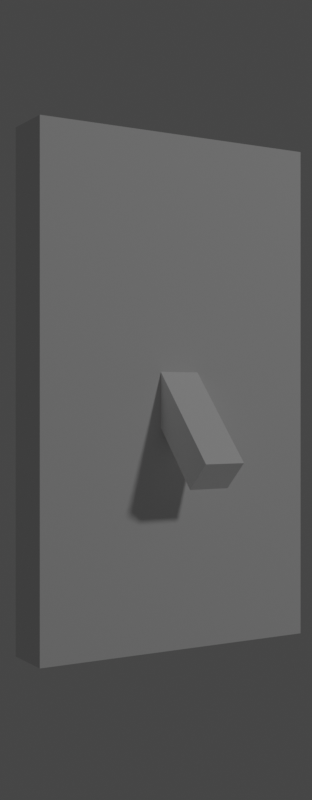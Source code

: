 # Source: LightSwitch.blend  (saved by Blender 3.0.42; exported with 4.5.12 LTS)
import bpy
from mathutils import Matrix  # noqa: F401  (used for matrix-valued properties, if any)

bpy.ops.wm.read_factory_settings(use_empty=True)
scene = bpy.context.scene
scene.name = 'Scene'

# ---- collections
col_collection = bpy.data.collections.new('Collection'); scene.collection.children.link(col_collection)

# ---- materials (node trees are filled in below, after node groups)
mat_material_001 = bpy.data.materials.new('Material.001')
mat_material_001.use_transparent_shadow = False

# ---- material node trees
mat_material_001.use_nodes = True; mat_material_001.node_tree.nodes.clear()
_N = mat_material_001.node_tree.nodes; _L = mat_material_001.node_tree.links
n0 = _N.new('ShaderNodeBsdfPrincipled'); n0.name = 'Principled BSDF'; n0.location = (10, 300)
n0.distribution = 'GGX'
n0.subsurface_method = 'RANDOM_WALK_SKIN'
n0.inputs[0].default_value = (1.0, 1.0, 1.0, 1.0)
n0.inputs[3].default_value = 1.45
n0.inputs[27].default_value = (0.0, 0.0, 0.0, 1.0)
n0.inputs[28].default_value = 1.0
n1 = _N.new('ShaderNodeOutputMaterial'); n1.name = 'Material Output'; n1.location = (300, 300)
_L.new(n0.outputs[0], n1.inputs[0])
n1.is_active_output = True

# ---- world
world_world = bpy.data.worlds.new('World'); scene.world = world_world
world_world.use_nodes = True; world_world.node_tree.nodes.clear()
_N = world_world.node_tree.nodes; _L = world_world.node_tree.links
n0 = _N.new('ShaderNodeOutputWorld'); n0.name = 'World Output'; n0.location = (300, 300)
n1 = _N.new('ShaderNodeBackground'); n1.name = 'Background'; n1.location = (10, 300)
n1.inputs[0].default_value = (0.05088, 0.05088, 0.05088, 1.0)
_L.new(n1.outputs[0], n0.inputs[0])
n0.is_active_output = True
world_world.color = (0.05088, 0.05088, 0.05088)
world_world.use_sun_shadow = False
world_world.sun_shadow_jitter_overblur = 0.0

# ---- cameras
cam_camera_001 = bpy.data.cameras.new('Camera.001')

# ---- lights
light_point = bpy.data.lights.new('Point', 'POINT')
light_point.transmission_factor = 0.0
light_point.energy = 133.4
light_point.shadow_soft_size = 0.25
light_point.shadow_maximum_resolution = 0.006
light_point.use_absolute_resolution = True

# ---- meshes
me_cube_001 = bpy.data.meshes.new('Cube.001')
me_cube_001.from_pydata([(-1.0, -1.0, -1.0), (-1.0, -1.0, 1.0), (-1.0, 1.0, -1.0), (-1.0, 1.0, 1.0), (1.0, -1.0, -1.0), (1.0, -1.0, 1.0), (1.0, 1.0, -1.0), (1.0, 1.0, 1.0)], [], [(0, 1, 3, 2), (2, 3, 7, 6), (6, 7, 5, 4), (4, 5, 1, 0), (2, 6, 4, 0), (7, 3, 1, 5)])
_uv = me_cube_001.uv_layers.new(name='UVMap')
_uv.uv.foreach_set('vector', [0.375, 0.0, 0.625, 0.0, 0.625, 0.25, 0.375, 0.25, 0.375, 0.25, 0.625, 0.25, 0.625, 0.5, 0.375, 0.5, 0.375, 0.5, 0.625, 0.5, 0.625, 0.75, 0.375, 0.75, 0.375, 0.75, 0.625, 0.75, 0.625, 1.0, 0.375, 1.0, 0.125, 0.5, 0.375, 0.5, 0.375, 0.75, 0.125, 0.75, 0.625, 0.5, 0.875, 0.5, 0.875, 0.75, 0.625, 0.75])
me_cube_001.use_remesh_fix_poles = True
me_cube_001.use_remesh_preserve_attributes = False
me_cube_001.update()
me_cube_002 = bpy.data.meshes.new('Cube.002')
me_cube_002.from_pydata([(-1.0, -2.008, -0.9737), (-1.0, -2.008, 1.026), (-1.0, -0.007912, -0.9737), (-1.0, -0.007912, 1.026), (1.0, -2.008, -0.9737), (1.0, -2.008, 1.026), (1.0, -0.007912, -0.9737), (1.0, -0.007912, 1.026)], [], [(0, 1, 3, 2), (2, 3, 7, 6), (6, 7, 5, 4), (4, 5, 1, 0), (2, 6, 4, 0), (7, 3, 1, 5)])
_uv = me_cube_002.uv_layers.new(name='UVMap')
_uv.uv.foreach_set('vector', [0.375, 0.0, 0.625, 0.0, 0.625, 0.25, 0.375, 0.25, 0.375, 0.25, 0.625, 0.25, 0.625, 0.5, 0.375, 0.5, 0.375, 0.5, 0.625, 0.5, 0.625, 0.75, 0.375, 0.75, 0.375, 0.75, 0.625, 0.75, 0.625, 1.0, 0.375, 1.0, 0.125, 0.5, 0.375, 0.5, 0.375, 0.75, 0.125, 0.75, 0.625, 0.5, 0.875, 0.5, 0.875, 0.75, 0.625, 0.75])
me_cube_002.materials.append(mat_material_001)
me_cube_002.use_remesh_fix_poles = True
me_cube_002.use_remesh_preserve_attributes = False
me_cube_002.update()

# ---- objects
ob_cube = bpy.data.objects.new('Cube', me_cube_001)
ob_cube_001 = bpy.data.objects.new('Cube.001', me_cube_002)
ob_camera = bpy.data.objects.new('Camera', cam_camera_001)
ob_point = bpy.data.objects.new('Point', light_point)

# ---- transforms, parenting, visibility, modifiers, constraints
ob_cube.location = (0.0, -0.08259, -0.06107)
ob_cube.scale = (0.2884, 0.05263, 0.486)
ob_cube_001.location = (0.0, -0.1015, -0.04061)
ob_cube_001.rotation_euler = (0.8225, -0.0, 0.0)
ob_cube_001.scale = (0.04056, 0.1175, 0.03558)
ob_camera.location = (-1.109, -1.916, -0.07627)
ob_camera.rotation_euler = (1.571, -0.0, -0.536)
ob_point.location = (1.918, -4.558, 2.551)

# ---- collection membership
col_collection.objects.link(ob_cube)
col_collection.objects.link(ob_cube_001)
col_collection.objects.link(ob_camera)
col_collection.objects.link(ob_point)

# ---- scene / render settings (as saved in the file)
scene.camera = ob_camera
scene.frame_start = 1; scene.frame_end = 3; scene.frame_set(1)
scene.render.engine = 'BLENDER_EEVEE_NEXT'
scene.render.resolution_x = 62
scene.render.resolution_y = 159
scene.render.film_transparent = True
scene.cycles.sampling_pattern = 'TABULATED_SOBOL'
scene.cycles.use_light_tree = False
scene.view_settings.view_transform = 'Filmic'
bpy.context.view_layer.update()
